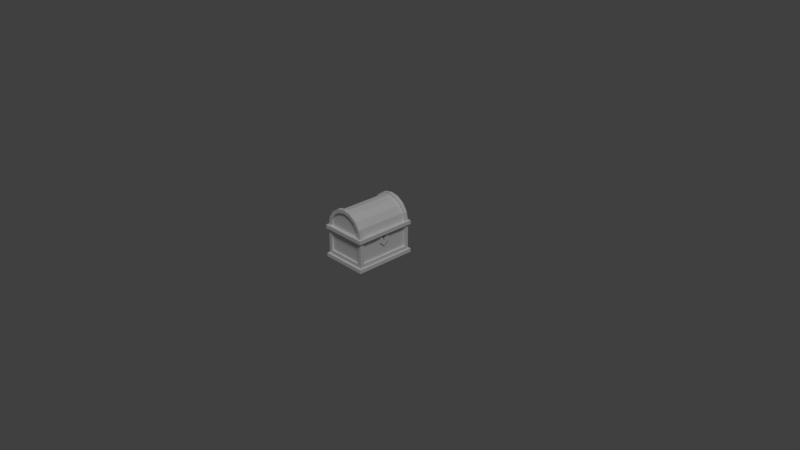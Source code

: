 # Source: chest-4.blend  (saved by Blender 2.78.0; exported with 4.5.12 LTS)
import bpy
from mathutils import Matrix  # noqa: F401  (used for matrix-valued properties, if any)

bpy.ops.wm.read_factory_settings(use_empty=True)
scene = bpy.context.scene
scene.name = 'Scene'

# ---- collections
col_collection_1 = bpy.data.collections.new('Collection 1'); scene.collection.children.link(col_collection_1)

# ---- materials (node trees are filled in below, after node groups)
mat_material = bpy.data.materials.new('Material')
mat_material.alpha_threshold = 0.0
mat_material.roughness = 0.5
mat_material.line_color = (0.0, 0.0, 0.0, 1.0)

# ---- material node trees

# ---- world
world_world = bpy.data.worlds.new('World'); scene.world = world_world
world_world.color = (0.05088, 0.05088, 0.05088)
world_world.use_sun_shadow = False
world_world.sun_shadow_jitter_overblur = 0.0
world_world.cycles.sampling_method = 'MANUAL'

# ---- cameras
cam_camera = bpy.data.cameras.new('Camera')
cam_camera.clip_end = 100.0
cam_camera.lens = 35.0
cam_camera.sensor_width = 32.0
cam_camera.sensor_height = 18.0
cam_camera.ortho_scale = 7.314
cam_camera.dof.focus_distance = 0.0

# ---- lights
light_lamp = bpy.data.lights.new('Lamp', 'SUN')
light_lamp.transmission_factor = 0.0
light_lamp.cutoff_distance = 30.0
light_lamp.angle = 0.1993
light_lamp.energy = 1.0
light_lamp.shadow_buffer_clip_start = 1.001
light_lamp.shadow_soft_size = 0.1
light_lamp.shadow_cascade_max_distance = 1000.0

# ---- meshes
me_cube = bpy.data.meshes.new('Cube')
me_cube.from_pydata([(0.3, 0.4, 0.0), (0.3, -0.4, 0.0), (-0.3, -0.4, 0.0), (-0.3, 0.4, 0.0), (0.3, 0.4, 0.1), (0.3, -0.4, 0.1), (-0.3, -0.4, 0.1), (-0.3, 0.4, 0.1), (0.3, 0.35, 0.4), (0.3, 0.4, 0.05), (0.3, -0.4, 0.05), (-0.3, -0.4, 0.05), (-0.3, 0.4, 0.05), (-0.25, 0.4, 0.0), (-0.25, -0.4, 0.0), (-0.25, 0.4, 0.1), (-0.25, -0.4, 0.1), (-0.25, -0.4, 0.05), (-0.25, 0.4, 0.05), (0.25, 0.4, 0.0), (0.25, -0.4, 0.0), (0.25, 0.4, 0.1), (0.25, -0.4, 0.1), (0.25, -0.4, 0.05), (0.25, 0.4, 0.05), (0.3, 0.35, 0.0), (-0.3, 0.35, 0.0), (-0.3, 0.4, 0.4), (-0.3, -0.4, 0.4), (-0.3, 0.35, 0.1), (0.3, 0.35, 0.1), (0.3, 0.35, 0.05), (-0.3, 0.35, 0.05), (-0.25, 0.35, 0.4), (-0.25, 0.35, 0.0), (0.25, 0.35, 0.0), (0.25, 0.35, 0.4), (0.3, -0.35, 0.0), (0.3, -0.4, 0.4), (0.3, -0.35, 0.1), (0.3, -0.35, 0.05), (-0.25, -0.35, 0.4), (0.25, -0.35, 0.4), (-0.3, -0.35, 0.0), (-0.3, -0.35, 0.1), (-0.3, -0.35, 0.05), (0.3, 0.4, 0.4), (-0.25, -0.35, 0.0), (0.25, -0.35, 0.0), (0.3215, -0.3751, 0.0), (0.3215, -0.4287, 0.0), (-0.2679, 0.4287, 0.0), (-0.3215, 0.4287, 0.0), (-0.2679, -0.4287, 0.0), (-0.3215, -0.4287, 0.0), (-0.3215, 0.3751, 0.0), (0.3215, 0.4287, 0.0), (0.3215, 0.4287, 0.05), (0.3215, -0.4287, 0.05), (-0.3215, -0.4287, 0.05), (-0.3215, 0.4287, 0.05), (0.3215, -0.3751, 0.05), (-0.2679, -0.4287, 0.05), (-0.3215, 0.3751, 0.05), (-0.2679, 0.4287, 0.05), (0.2679, 0.4287, 0.0), (0.2679, -0.4287, 0.0), (0.2679, -0.4287, 0.05), (0.2679, 0.4287, 0.05), (0.3215, 0.3751, 0.0), (-0.3215, -0.3751, 0.0), (0.3215, 0.3751, 0.05), (-0.3215, -0.3751, 0.05), (0.275, 0.35, 0.4), (0.275, 0.35, 0.1), (0.275, -0.35, 0.1), (0.275, -0.35, 0.4), (-0.275, -0.35, 0.1), (-0.275, 0.35, 0.1), (-0.275, -0.35, 0.4), (-0.275, 0.35, 0.4), (0.25, 0.375, 0.1), (-0.25, 0.375, 0.1), (-0.25, 0.375, 0.4), (0.25, -0.375, 0.1), (-0.25, -0.375, 0.1), (0.25, -0.375, 0.4), (-0.25, -0.375, 0.4), (-0.25, 0.35, 0.05), (0.25, 0.35, 0.05), (-0.25, -0.35, 0.05), (0.25, -0.35, 0.05), (0.25, 0.4, 0.4), (0.25, 0.375, 0.4), (-0.25, 0.4, 0.4), (-0.3, 0.35, 0.4), (-0.25, -0.4, 0.4), (-0.3, -0.35, 0.4), (0.25, -0.4, 0.4), (0.3, -0.35, 0.4), (0.275, -0.375, 0.4), (0.275, 0.375, 0.4), (-0.275, 0.375, 0.4), (-0.275, -0.375, 0.4), (0.275, 0.02217, 0.363), (0.25, 0.02217, 0.363), (0.275, 0.02217, 0.3446), (0.25, 0.02217, 0.3446), (0.275, 0.009184, 0.376), (0.25, 0.009184, 0.376), (0.275, -0.02217, 0.363), (0.25, -0.02217, 0.363), (0.275, -0.009184, 0.3316), (0.25, -0.009184, 0.3316), (0.275, -0.009184, 0.2937), (0.25, -0.009184, 0.2937), (0.275, 0.009185, 0.2937), (0.25, 0.009185, 0.2937), (0.275, 0.009185, 0.3316), (0.25, 0.009185, 0.3316), (0.275, -0.02217, 0.3446), (0.25, -0.02217, 0.3446), (0.275, -0.009184, 0.376), (0.25, -0.009184, 0.376), (-0.25, 0.35, 0.4), (0.25, 0.35, 0.4), (-0.25, -0.35, 0.4), (0.25, -0.35, 0.4), (0.3, -0.4, 0.45), (-0.2525, 0.4, 0.45), (-0.2525, -0.4, 0.45), (-0.3, -0.4, 0.45), (0.2525, 0.4, 0.45), (0.2525, -0.4, 0.45), (-0.25, -0.35, 0.45), (0.3, 0.4, 0.45), (0.25, -0.35, 0.45), (-0.25, 0.35, 0.45), (0.25, 0.35, 0.45), (0.3214, -0.3499, 0.4), (0.3214, -0.4285, 0.4), (-0.2499, 0.4285, 0.4), (-0.3214, 0.4285, 0.4), (-0.2524, -0.4285, 0.4), (-0.3214, -0.4285, 0.4), (-0.3214, 0.3499, 0.4), (0.2524, 0.4285, 0.4), (0.2524, -0.4285, 0.4), (0.3214, 0.4285, 0.4), (0.3214, 0.3499, 0.4), (-0.3214, -0.3499, 0.4), (0.3214, -0.3499, 0.45), (0.3214, -0.4285, 0.45), (-0.2499, 0.4285, 0.45), (-0.3214, 0.4285, 0.45), (-0.2524, -0.4285, 0.45), (-0.3214, -0.4285, 0.45), (-0.3214, 0.3499, 0.45), (0.2524, 0.4285, 0.45), (0.2524, -0.4285, 0.45), (0.3214, 0.4285, 0.45), (0.3214, 0.3499, 0.45), (-0.3214, -0.3499, 0.45), (-1.821e-07, -0.4, 0.7025), (-0.09663, -0.4, 0.6833), (-0.1785, -0.4, 0.6285), (-0.2333, -0.4, 0.5466), (0.2333, -0.35, 0.5466), (-0.2333, -0.35, 0.5466), (-0.1785, -0.35, 0.6285), (-0.09663, -0.35, 0.6833), (-1.821e-07, -0.35, 0.7025), (0.2333, -0.4, 0.5466), (0.1785, -0.4, 0.6285), (0.09663, -0.4, 0.6833), (0.1785, -0.35, 0.6285), (0.09663, -0.35, 0.6833), (0.2333, 0.35, 0.5466), (-0.2333, 0.35, 0.5466), (-0.1785, 0.35, 0.6285), (-0.09663, 0.35, 0.6833), (-1.821e-07, 0.35, 0.7025), (0.1785, 0.35, 0.6285), (0.09663, 0.35, 0.6833), (0.2333, 0.4, 0.5466), (-0.2333, 0.4, 0.5466), (-0.1785, 0.4, 0.6285), (-0.09663, 0.4, 0.6833), (-1.821e-07, 0.4, 0.7025), (0.1785, 0.4, 0.6285), (0.09663, 0.4, 0.6833), (0.2772, -0.35, 0.5648), (-1.811e-07, -0.35, 0.75), (-0.1148, -0.35, 0.7272), (-0.2772, -0.4, 0.5648), (-0.2121, -0.4, 0.6621), (-0.1148, -0.4, 0.7272), (-1.811e-07, -0.4, 0.75), (-0.2772, -0.35, 0.5648), (0.2772, -0.4, 0.5648), (0.2121, -0.4, 0.6621), (0.1148, -0.4, 0.7272), (0.1148, -0.35, 0.7272), (0.2772, 0.35, 0.5648), (-1.811e-07, 0.35, 0.75), (-0.1148, 0.35, 0.7272), (-0.2121, 0.35, 0.6621), (0.1148, 0.35, 0.7272), (0.2772, 0.4, 0.5648), (-1.811e-07, 0.4, 0.75), (-0.1148, 0.4, 0.7272), (-0.2121, 0.4, 0.6621), (-0.2772, 0.4, 0.5648), (-0.3, 0.4, 0.45), (0.2121, 0.4, 0.6621), (0.1148, 0.4, 0.7272), (-1.788e-07, -0.35, 0.45), (5.96e-08, 0.35, 0.45), (-1.639e-07, -0.375, 0.45), (-0.2525, -0.375, 0.45), (-0.09663, -0.375, 0.6833), (-1.821e-07, -0.375, 0.7025), (-0.1785, -0.375, 0.6285), (-0.2333, -0.375, 0.5466), (0.1785, -0.375, 0.6285), (0.2333, -0.375, 0.5466), (0.09663, -0.375, 0.6833), (0.2525, -0.375, 0.45), (5.96e-08, 0.375, 0.45), (-0.2525, 0.375, 0.45), (-1.821e-07, 0.375, 0.7025), (0.09663, 0.375, 0.6833), (0.1785, 0.375, 0.6285), (0.2333, 0.375, 0.5466), (-0.2333, 0.375, 0.5466), (-0.1785, 0.375, 0.6285), (-0.09663, 0.375, 0.6833), (0.2525, 0.375, 0.45), (0.2121, -0.35, 0.6621), (-0.2121, -0.35, 0.6621), (0.2121, 0.35, 0.6621), (0.3, 0.35, 0.45), (-0.2772, 0.35, 0.5648), (-0.3, 0.35, 0.45), (-0.3, -0.35, 0.45), (0.3, -0.35, 0.45), (-0.2552, 0.35, 0.5557), (-0.1953, 0.35, 0.6453), (-0.1057, 0.35, 0.7052), (0.1057, 0.35, 0.7052), (0.1953, 0.35, 0.6453), (0.2552, 0.35, 0.5557), (0.2762, 0.35, 0.45), (-0.2763, 0.35, 0.45), (-0.2763, -0.35, 0.45), (0.2762, -0.35, 0.45), (0.2552, -0.35, 0.5557), (0.1953, -0.35, 0.6453), (0.1057, -0.35, 0.7052), (-0.1057, -0.35, 0.7052), (-0.1953, -0.35, 0.6453), (-0.2552, -0.35, 0.5557), (-1.825e-07, -0.35, 0.7262), (-1.788e-07, 0.35, 0.7262), (0.2673, -0.07217, 0.2937), (0.2673, -0.07217, 0.4), (0.2673, -0.009184, 0.376), (0.2673, -0.02217, 0.363), (0.2673, -0.02217, 0.3446), (0.2673, -0.009184, 0.3316), (0.2673, -0.009184, 0.2937), (0.2673, 0.009184, 0.376), (0.2673, 0.02217, 0.363), (0.2673, 0.02217, 0.3446), (0.2673, 0.009185, 0.3316), (0.2673, 0.009185, 0.2937), (0.2673, 0.07217, 0.2937), (0.2673, 0.07217, 0.4), (0.2923, -0.009184, 0.2937), (0.2923, -0.07217, 0.2937), (0.2923, -0.07217, 0.4), (0.2923, -0.009184, 0.376), (0.2923, -0.02217, 0.363), (0.2923, -0.02217, 0.3446), (0.2923, -0.009184, 0.3316), (0.2923, 0.009185, 0.2937), (0.2923, 0.07217, 0.4), (0.2923, 0.009184, 0.376), (0.2923, 0.02217, 0.363), (0.2923, 0.02217, 0.3446), (0.2923, 0.009185, 0.3316), (0.2923, 0.07217, 0.2937), (0.2673, 1.006e-07, 0.2937), (0.2673, 1.006e-07, 0.2309), (0.2923, 1.006e-07, 0.2937), (0.2923, 1.006e-07, 0.2309)], [], [(47, 14, 2, 43), (3, 26, 55, 52), (14, 20, 66, 53), (32, 29, 7, 12), (17, 16, 6, 11), (40, 39, 5, 10), (19, 13, 51, 65), (2, 14, 53, 54), (15, 18, 12, 7), (21, 24, 18, 15), (23, 22, 16, 17), (20, 1, 50, 66), (11, 45, 72, 59), (48, 20, 14, 47), (37, 1, 20, 48), (10, 5, 22, 23), (4, 9, 24, 21), (13, 3, 52, 51), (0, 25, 35, 19), (19, 35, 34, 13), (0, 19, 65, 56), (9, 4, 30, 31), (37, 25, 69, 49), (13, 34, 26, 3), (1, 37, 49, 50), (11, 6, 44, 45), (45, 44, 29, 32), (25, 37, 48, 35), (36, 33, 88, 89), (18, 24, 68, 64), (35, 48, 47, 34), (31, 30, 39, 40), (26, 43, 70, 55), (64, 51, 52, 60), (49, 61, 58, 50), (53, 62, 59, 54), (55, 63, 60, 52), (66, 67, 62, 53), (68, 65, 51, 64), (57, 56, 65, 68), (50, 58, 67, 66), (34, 47, 43, 26), (56, 57, 71, 69), (54, 59, 72, 70), (70, 72, 63, 55), (40, 10, 58, 61), (9, 31, 71, 57), (17, 11, 59, 62), (69, 71, 61, 49), (32, 12, 60, 63), (45, 32, 63, 72), (12, 18, 64, 60), (10, 23, 67, 58), (24, 9, 57, 68), (43, 2, 54, 70), (25, 0, 56, 69), (23, 17, 62, 67), (31, 40, 61, 71), (74, 73, 104, 106, 118, 116, 114, 112, 120, 110, 76, 75), (39, 30, 74, 75), (77, 79, 80, 78), (93, 81, 82, 83), (21, 15, 82, 81), (84, 86, 87, 85), (16, 22, 84, 85), (29, 44, 77, 78), (89, 88, 90, 91), (42, 36, 105, 109, 123, 111), (41, 42, 91, 90), (33, 36, 93, 83), (8, 30, 4, 46), (74, 30, 8, 73), (21, 81, 93, 92), (4, 21, 92, 46), (7, 29, 95, 27), (29, 78, 80, 95), (82, 15, 94, 83), (15, 7, 27, 94), (44, 6, 28, 97), (6, 16, 96, 28), (16, 85, 87, 96), (77, 44, 97, 79), (5, 39, 99, 38), (39, 75, 76, 99), (84, 22, 98, 86), (22, 5, 38, 98), (33, 41, 90, 88), (41, 87, 86, 42), (33, 80, 79, 41), (76, 42, 86, 100), (38, 100, 86, 98), (38, 99, 76, 100), (73, 101, 93, 36), (93, 101, 46, 92), (46, 101, 73, 8), (80, 33, 83, 102), (27, 102, 83, 94), (27, 95, 80, 102), (87, 41, 79, 103), (28, 96, 87, 103), (28, 103, 79, 97), (42, 76, 73, 36), (104, 108, 109, 105), (112, 113, 121, 120), (76, 110, 122, 108, 104, 73), (106, 104, 105, 107), (112, 114, 115, 113), (111, 121, 113, 115, 117, 119, 107, 105, 36, 89, 91, 42), (117, 116, 118, 119), (120, 121, 111, 110), (258, 262, 192, 202), (130, 133, 227, 218, 219), (132, 129, 229, 228, 237), (133, 130, 155, 159), (131, 244, 162, 156), (127, 147, 143, 126), (125, 124, 141, 146), (129, 132, 158, 153), (243, 213, 154, 157), (135, 241, 161, 160), (124, 125, 138, 217, 137), (127, 126, 134, 216, 136), (150, 144, 156, 162), (140, 139, 151, 152), (130, 131, 156, 155), (148, 146, 158, 160), (147, 140, 152, 159), (149, 148, 160, 161), (142, 145, 157, 154), (141, 142, 154, 153), (144, 143, 155, 156), (139, 140, 147, 127), (143, 147, 159, 155), (245, 128, 152, 151), (144, 150, 126, 143), (132, 135, 160, 158), (148, 149, 125, 146), (200, 199, 191, 238), (195, 196, 193, 239), (194, 195, 239, 198), (201, 200, 238, 202), (199, 128, 245, 191), (196, 197, 192, 193), (131, 194, 198, 244), (197, 201, 202, 192), (205, 204, 209, 210), (207, 240, 214, 215), (203, 241, 135, 208), (204, 207, 215, 209), (206, 205, 210, 211), (243, 242, 212, 213), (242, 206, 211, 212), (240, 203, 208, 214), (128, 133, 159, 152), (213, 129, 153, 154), (185, 129, 213, 212), (186, 185, 212, 211), (187, 186, 211, 210), (188, 187, 210, 209), (190, 188, 209, 215), (189, 190, 215, 214), (184, 189, 214, 208), (132, 184, 208, 135), (133, 128, 199, 172), (172, 199, 200, 173), (173, 200, 201, 174), (174, 201, 197, 163), (163, 197, 196, 164), (164, 196, 195, 165), (138, 177, 182, 217), (139, 127, 125, 149), (183, 181, 217, 182), (179, 217, 181, 180), (179, 178, 137, 217), (169, 216, 134, 168), (169, 170, 171, 216), (171, 176, 175, 216), (136, 216, 175, 167), (133, 172, 225, 227), (146, 141, 153, 158), (164, 165, 222, 220), (174, 163, 221, 226), (190, 189, 232, 231), (186, 187, 236, 235), (184, 132, 237, 233), (218, 227, 225, 224), (219, 218, 222, 223), (222, 218, 221, 220), (221, 218, 224, 226), (165, 166, 223, 222), (166, 130, 219, 223), (172, 173, 224, 225), (173, 174, 226, 224), (163, 164, 220, 221), (228, 229, 234, 235), (237, 228, 232, 233), (232, 228, 230, 231), (230, 228, 235, 236), (187, 188, 230, 236), (189, 184, 233, 232), (185, 186, 235, 234), (188, 190, 231, 230), (129, 185, 234, 229), (255, 256, 191, 245), (257, 238, 191, 256), (257, 258, 202, 238), (259, 260, 239, 193), (260, 261, 198, 239), (198, 261, 254, 244), (243, 253, 246, 242), (242, 246, 247, 206), (206, 247, 248, 205), (207, 249, 250, 240), (240, 250, 251, 203), (203, 251, 252, 241), (165, 195, 194, 166), (118, 106, 107, 119), (108, 122, 123, 109), (114, 116, 117, 115), (110, 111, 123, 122), (248, 263, 204, 205), (249, 207, 204, 263), (259, 193, 192, 262), (166, 194, 131, 130), (252, 255, 245, 241), (134, 137, 178, 168), (169, 179, 180, 170), (176, 183, 182, 175), (167, 177, 138, 136), (168, 178, 179, 169), (170, 180, 181, 171), (171, 181, 183, 176), (175, 182, 177, 167), (150, 145, 124, 126), (139, 149, 161, 151), (145, 142, 141, 124), (145, 150, 162, 157), (126, 124, 137, 134), (245, 151, 161, 241), (254, 253, 243, 244), (127, 136, 138, 125), (269, 264, 268), (267, 265, 266), (270, 264, 269), (268, 264, 265, 267), (265, 277, 271, 266), (292, 275, 276, 293), (271, 277, 272), (274, 276, 275), (273, 276, 274), (272, 277, 276, 273), (284, 283, 279), (282, 281, 280), (278, 284, 279), (283, 282, 280, 279), (280, 281, 287, 286), (294, 295, 291, 285), (287, 288, 286), (290, 285, 291), (289, 290, 291), (288, 289, 291, 286), (267, 266, 281, 282), (268, 267, 282, 283), (269, 268, 283, 284), (271, 272, 288, 287), (270, 269, 284, 278), (272, 273, 289, 288), (276, 277, 286, 291), (273, 274, 290, 289), (274, 275, 285, 290), (292, 270, 278, 294), (266, 271, 287, 281), (277, 265, 280, 286), (293, 276, 291, 295), (265, 264, 279, 280), (264, 293, 295, 279), (275, 292, 294, 285), (278, 279, 295, 294), (270, 292, 293, 264), (261, 246, 253, 254), (260, 247, 246, 261), (259, 248, 247, 260), (262, 263, 248, 259), (258, 249, 263, 262), (257, 250, 249, 258), (256, 251, 250, 257), (255, 252, 251, 256), (243, 157, 162, 244)])
me_cube.materials.append(mat_material)
me_cube.use_remesh_preserve_volume = False
me_cube.use_remesh_preserve_attributes = False
me_cube.use_mirror_vertex_groups = False
me_cube.update()

# ---- objects
ob_box = bpy.data.objects.new('box', me_cube)
ob_lamp = bpy.data.objects.new('Lamp', light_lamp)
ob_camera = bpy.data.objects.new('Camera', cam_camera)

# ---- transforms, parenting, visibility, modifiers, constraints
ob_box.location = (0.0, 0.0, 0.0)
ob_box.lock_rotations_4d = False
ob_box.empty_display_type = 'ARROWS'
ob_box.lineart.crease_threshold = 0.0
ob_lamp.location = (4.076, 1.005, 5.904)
ob_lamp.rotation_euler = (0.6503, 0.05522, 0.8967)
ob_lamp.lock_rotations_4d = False
ob_lamp.empty_display_type = 'ARROWS'
ob_lamp.color = (0.0, 0.0, 0.0, 0.0)
ob_lamp.lineart.crease_threshold = 0.0
ob_camera.location = (7.481, -6.508, 5.344)
ob_camera.rotation_euler = (1.109, 0.0, 0.8149)
ob_camera.lock_rotations_4d = False
ob_camera.empty_display_type = 'ARROWS'
ob_camera.color = (0.0, 0.0, 0.0, 0.0)
ob_camera.display_type = 'WIRE'
ob_camera.lineart.crease_threshold = 0.0

# ---- collection membership
col_collection_1.objects.link(ob_box)
col_collection_1.objects.link(ob_lamp)
col_collection_1.objects.link(ob_camera)

# ---- scene / render settings (as saved in the file)
scene.camera = ob_camera
scene.frame_start = 1; scene.frame_end = 250; scene.frame_set(0)
scene.render.engine = 'CYCLES'
scene.render.resolution_percentage = 50
scene.render.dither_intensity = 0.0
scene.cycles.use_denoising = False
scene.cycles.samples = 128
scene.cycles.sampling_pattern = 'TABULATED_SOBOL'
scene.cycles.light_sampling_threshold = 0.0
scene.cycles.use_adaptive_sampling = False
scene.cycles.use_light_tree = False
scene.cycles.blur_glossy = 0.0
scene.cycles.sample_clamp_indirect = 0.0
scene.view_settings.view_transform = 'Standard'
bpy.context.view_layer.update()
